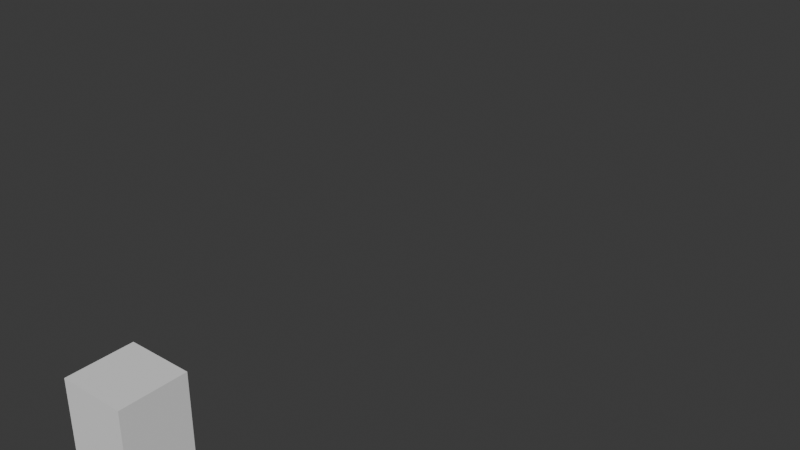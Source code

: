 # Source: pendulum.blend  (saved by Blender 4.4.32; exported with 4.5.12 LTS)
import bpy
from mathutils import Matrix  # noqa: F401  (used for matrix-valued properties, if any)

bpy.ops.wm.read_factory_settings(use_empty=True)
scene = bpy.context.scene
scene.name = 'Scene'

# ---- collections
col_collection = bpy.data.collections.new('Collection'); scene.collection.children.link(col_collection)

# ---- world
world_world = bpy.data.worlds.new('World'); scene.world = world_world
world_world.use_nodes = True; world_world.node_tree.nodes.clear()
_N = world_world.node_tree.nodes; _L = world_world.node_tree.links
n0 = _N.new('ShaderNodeOutputWorld'); n0.name = 'World Output'; n0.location = (300, 300)
n1 = _N.new('ShaderNodeBackground'); n1.name = 'Background'; n1.location = (10, 300)
n1.inputs[0].default_value = (0.05088, 0.05088, 0.05088, 1.0)
_L.new(n1.outputs[0], n0.inputs[0])
n0.is_active_output = True
world_world.color = (0.05088, 0.05088, 0.05088)
world_world.sun_shadow_jitter_overblur = 0.0

# ---- meshes
me_cube_001 = bpy.data.meshes.new('Cube.001')
me_cube_001.from_pydata([(-5.0, -5.0, 50.0), (-5.0, -5.0, 100.0), (-5.0, 5.0, 50.0), (-5.0, 5.0, 100.0), (5.0, -5.0, 50.0), (5.0, -5.0, 100.0), (5.0, 5.0, 50.0), (5.0, 5.0, 100.0)], [], [(0, 1, 3, 2), (2, 3, 7, 6), (6, 7, 5, 4), (4, 5, 1, 0), (2, 6, 4, 0), (7, 3, 1, 5)])
_uv = me_cube_001.uv_layers.new(name='UVMap')
_uv.uv.foreach_set('vector', [0.375, 0.0, 0.625, 0.0, 0.625, 0.25, 0.375, 0.25, 0.375, 0.25, 0.625, 0.25, 0.625, 0.5, 0.375, 0.5, 0.375, 0.5, 0.625, 0.5, 0.625, 0.75, 0.375, 0.75, 0.375, 0.75, 0.625, 0.75, 0.625, 1.0, 0.375, 1.0, 0.125, 0.5, 0.375, 0.5, 0.375, 0.75, 0.125, 0.75, 0.625, 0.5, 0.875, 0.5, 0.875, 0.75, 0.625, 0.75])
me_cube_001.materials.append(None)
me_cube_001.update()
me_cube_002 = bpy.data.meshes.new('Cube.002')
me_cube_002.from_pydata([(-5.0, -5.0, 0.0), (-5.0, -5.0, 50.0), (-5.0, 5.0, 0.0), (-5.0, 5.0, 50.0), (5.0, -5.0, 0.0), (5.0, -5.0, 50.0), (5.0, 5.0, 0.0), (5.0, 5.0, 50.0)], [], [(0, 1, 3, 2), (2, 3, 7, 6), (6, 7, 5, 4), (4, 5, 1, 0), (2, 6, 4, 0), (7, 3, 1, 5)])
_uv = me_cube_002.uv_layers.new(name='UVMap')
_uv.uv.foreach_set('vector', [0.375, 0.0, 0.625, 0.0, 0.625, 0.25, 0.375, 0.25, 0.375, 0.25, 0.625, 0.25, 0.625, 0.5, 0.375, 0.5, 0.375, 0.5, 0.625, 0.5, 0.625, 0.75, 0.375, 0.75, 0.375, 0.75, 0.625, 0.75, 0.625, 1.0, 0.375, 1.0, 0.125, 0.5, 0.375, 0.5, 0.375, 0.75, 0.125, 0.75, 0.625, 0.5, 0.875, 0.5, 0.875, 0.75, 0.625, 0.75])
me_cube_002.materials.append(None)
me_cube_002.update()
arm_armature = bpy.data.armatures.new('Armature')  # bones are not reproduced

# ---- objects
ob_arm1 = bpy.data.objects.new('Arm1', me_cube_001)
ob_armature = bpy.data.objects.new('Armature', arm_armature)
ob_arm2 = bpy.data.objects.new('Arm2', me_cube_002)

# ---- transforms, parenting, visibility, modifiers, constraints
ob_arm1.parent = ob_armature
ob_arm1.matrix_parent_inverse = Matrix(((-4.371e-08, 1.0, 0.0, -0.0), (-1.0, -4.371e-08, -0.0, 0.0), (0.0, -0.0, 1.0, -100.0), (-0.0, 0.0, -0.0, 1.0)))
ob_arm1.location = (0.0, 0.0, 0.0)
_vg = ob_arm1.vertex_groups.new(name='Bone')
for _i, _w in zip([0, 1, 2, 3, 4, 5, 6, 7], [0.5026, 0.9941, 0.503, 0.9947, 0.503, 0.9947, 0.5026, 0.9941]): _vg.add([_i], _w, 'REPLACE')
_vg = ob_arm1.vertex_groups.new(name='Bone.001')
for _i, _w in zip([0, 2, 4, 6], [0.4974, 0.497, 0.497, 0.4974]): _vg.add([_i], _w, 'REPLACE')
_m = ob_arm1.modifiers.new('Armature', 'ARMATURE')
_m.object = ob_armature
ob_armature.location = (0.0, 0.0, 100.0)
ob_armature.rotation_euler = (0.0, -0.0, 1.571)
ob_arm2.parent = ob_armature
ob_arm2.matrix_parent_inverse = Matrix(((-4.371e-08, 1.0, 0.0, -0.0), (-1.0, -4.371e-08, -0.0, 0.0), (0.0, -0.0, 1.0, -100.0), (-0.0, 0.0, -0.0, 1.0)))
ob_arm2.location = (0.0, 0.0, 0.0)
_vg = ob_arm2.vertex_groups.new(name='Bone')
for _i, _w in zip([1, 3, 5, 7], [0.497, 0.4974, 0.4974, 0.497]): _vg.add([_i], _w, 'REPLACE')
_vg = ob_arm2.vertex_groups.new(name='Bone.001')
for _i, _w in zip([0, 1, 2, 3, 4, 5, 6, 7], [0.9947, 0.503, 0.9941, 0.5026, 0.9941, 0.5026, 0.9947, 0.503]): _vg.add([_i], _w, 'REPLACE')
_m = ob_arm2.modifiers.new('Armature', 'ARMATURE')
_m.object = ob_armature

# ---- collection membership
col_collection.objects.link(ob_arm1)
col_collection.objects.link(ob_armature)
col_collection.objects.link(ob_arm2)

# ---- scene / render settings (as saved in the file)
scene.frame_start = 1; scene.frame_end = 81; scene.frame_set(1)
scene.render.engine = 'BLENDER_EEVEE_NEXT'
scene.unit_settings.scale_length = 0.01
bpy.context.view_layer.update()

# ---- added for rendering (the .blend has no active camera and no usable light): camera, sun
cam_auto = bpy.data.cameras.new('AutoCamera')
cam_auto.lens = 50.0
cam_auto.sensor_width = 36.0
cam_auto.clip_end = 1639.92
ob_auto_camera = bpy.data.objects.new('AutoCamera', cam_auto)
scene.collection.objects.link(ob_auto_camera)
ob_auto_camera.location = (93.4431, -62.1318, 174.754)
ob_auto_camera.rotation_euler = (1.09748, -7.21219e-08, 0.694738)
scene.camera = ob_auto_camera
light_auto_sun = bpy.data.lights.new('AutoSun', 'SUN')
light_auto_sun.energy = 3.0
light_auto_sun.angle = 0.0523599
ob_auto_sun = bpy.data.objects.new('AutoSun', light_auto_sun)
scene.collection.objects.link(ob_auto_sun)
ob_auto_sun.rotation_euler = (0.872665, 0.174533, 0.523599)
bpy.context.view_layer.update()
